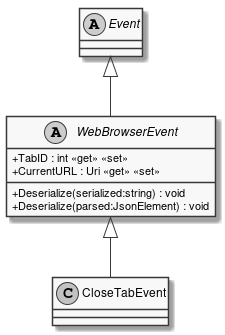

The diagram above was rendered by PlantUML. Its source (embedded in the PNG):
@startuml
skinparam monochrome true
skinparam classAttributeIconSize 0

class CloseTabEvent {
}
abstract class WebBrowserEvent {
    + TabID : int <<get>> <<set>>
    + Deserialize(serialized:string) : void
    + Deserialize(parsed:JsonElement) : void
    + CurrentURL : Uri <<get>> <<set>>
}
abstract class Event
WebBrowserEvent <|-- CloseTabEvent
Event <|-- WebBrowserEvent
@enduml